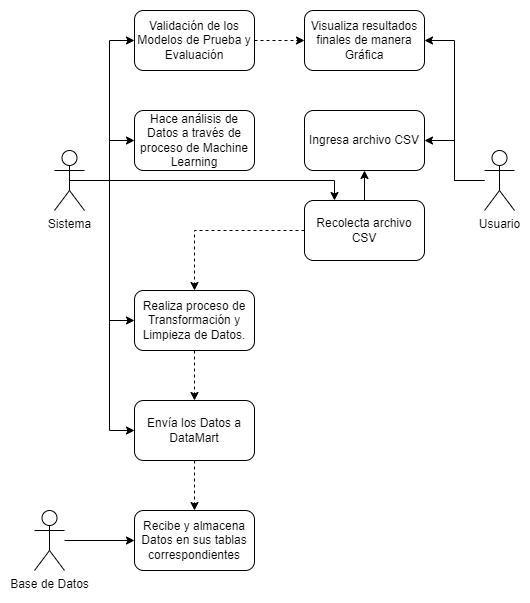

The diagram above was exported from draw.io. Its source (the exported page's mxGraphModel, read from the mxfile embedded in the PNG):
<mxGraphModel dx="1248" dy="677" grid="1" gridSize="10" guides="1" tooltips="1" connect="1" arrows="1" fold="1" page="1" pageScale="1" pageWidth="827" pageHeight="1169" math="0" shadow="0">
  <root>
    <mxCell id="0" />
    <mxCell id="1" parent="0" />
    <mxCell id="2" style="edgeStyle=orthogonalEdgeStyle;rounded=0;orthogonalLoop=1;jettySize=auto;html=1;exitX=0.5;exitY=0.5;exitDx=0;exitDy=0;exitPerimeter=0;entryX=0.25;entryY=0;entryDx=0;entryDy=0;" edge="1" source="7" target="16" parent="1">
      <mxGeometry relative="1" as="geometry">
        <mxPoint x="300" y="140" as="targetPoint" />
      </mxGeometry>
    </mxCell>
    <mxCell id="3" style="edgeStyle=orthogonalEdgeStyle;rounded=0;orthogonalLoop=1;jettySize=auto;html=1;entryX=0;entryY=0.5;entryDx=0;entryDy=0;" edge="1" source="7" target="18" parent="1">
      <mxGeometry relative="1" as="geometry" />
    </mxCell>
    <mxCell id="4" style="edgeStyle=orthogonalEdgeStyle;rounded=0;orthogonalLoop=1;jettySize=auto;html=1;entryX=0;entryY=0.5;entryDx=0;entryDy=0;" edge="1" source="7" target="20" parent="1">
      <mxGeometry relative="1" as="geometry" />
    </mxCell>
    <mxCell id="5" style="edgeStyle=orthogonalEdgeStyle;rounded=0;orthogonalLoop=1;jettySize=auto;html=1;entryX=0;entryY=0.5;entryDx=0;entryDy=0;" edge="1" source="7" target="22" parent="1">
      <mxGeometry relative="1" as="geometry" />
    </mxCell>
    <mxCell id="6" style="edgeStyle=orthogonalEdgeStyle;rounded=0;orthogonalLoop=1;jettySize=auto;html=1;entryX=0;entryY=0.5;entryDx=0;entryDy=0;" edge="1" source="7" target="24" parent="1">
      <mxGeometry relative="1" as="geometry" />
    </mxCell>
    <mxCell id="7" value="Sistema" style="shape=umlActor;verticalLabelPosition=bottom;verticalAlign=top;html=1;outlineConnect=0;" vertex="1" parent="1">
      <mxGeometry x="240" y="150" width="30" height="60" as="geometry" />
    </mxCell>
    <mxCell id="8" style="edgeStyle=orthogonalEdgeStyle;rounded=0;orthogonalLoop=1;jettySize=auto;html=1;" edge="1" source="9" target="21" parent="1">
      <mxGeometry relative="1" as="geometry" />
    </mxCell>
    <mxCell id="9" value="Base de Datos" style="shape=umlActor;verticalLabelPosition=bottom;verticalAlign=top;html=1;outlineConnect=0;" vertex="1" parent="1">
      <mxGeometry x="220" y="510" width="30" height="60" as="geometry" />
    </mxCell>
    <mxCell id="10" style="edgeStyle=orthogonalEdgeStyle;rounded=0;orthogonalLoop=1;jettySize=auto;html=1;entryX=1;entryY=0.5;entryDx=0;entryDy=0;" edge="1" source="12" target="13" parent="1">
      <mxGeometry relative="1" as="geometry">
        <mxPoint x="600" y="190" as="targetPoint" />
      </mxGeometry>
    </mxCell>
    <mxCell id="11" style="edgeStyle=orthogonalEdgeStyle;rounded=0;orthogonalLoop=1;jettySize=auto;html=1;entryX=1;entryY=0.5;entryDx=0;entryDy=0;" edge="1" source="12" target="25" parent="1">
      <mxGeometry relative="1" as="geometry" />
    </mxCell>
    <mxCell id="12" value="Usuario" style="shape=umlActor;verticalLabelPosition=bottom;verticalAlign=top;html=1;outlineConnect=0;" vertex="1" parent="1">
      <mxGeometry x="670" y="150" width="30" height="60" as="geometry" />
    </mxCell>
    <mxCell id="13" value="Ingresa archivo CSV" style="rounded=1;whiteSpace=wrap;html=1;" vertex="1" parent="1">
      <mxGeometry x="490" y="110" width="120" height="60" as="geometry" />
    </mxCell>
    <mxCell id="14" style="edgeStyle=orthogonalEdgeStyle;rounded=0;orthogonalLoop=1;jettySize=auto;html=1;entryX=0.5;entryY=1;entryDx=0;entryDy=0;" edge="1" source="16" target="13" parent="1">
      <mxGeometry relative="1" as="geometry" />
    </mxCell>
    <mxCell id="15" style="edgeStyle=orthogonalEdgeStyle;rounded=0;orthogonalLoop=1;jettySize=auto;html=1;exitX=0;exitY=0.5;exitDx=0;exitDy=0;dashed=1;" edge="1" source="16" target="18" parent="1">
      <mxGeometry relative="1" as="geometry" />
    </mxCell>
    <mxCell id="16" value="Recolecta archivo CSV" style="rounded=1;whiteSpace=wrap;html=1;" vertex="1" parent="1">
      <mxGeometry x="490" y="200" width="120" height="60" as="geometry" />
    </mxCell>
    <mxCell id="17" style="edgeStyle=orthogonalEdgeStyle;rounded=0;orthogonalLoop=1;jettySize=auto;html=1;entryX=0.5;entryY=0;entryDx=0;entryDy=0;dashed=1;" edge="1" source="18" target="20" parent="1">
      <mxGeometry relative="1" as="geometry" />
    </mxCell>
    <mxCell id="18" value="Realiza proceso de Transformación y Limpieza de Datos." style="rounded=1;whiteSpace=wrap;html=1;" vertex="1" parent="1">
      <mxGeometry x="320" y="290" width="120" height="60" as="geometry" />
    </mxCell>
    <mxCell id="19" style="edgeStyle=orthogonalEdgeStyle;rounded=0;orthogonalLoop=1;jettySize=auto;html=1;entryX=0.5;entryY=0;entryDx=0;entryDy=0;dashed=1;" edge="1" source="20" target="21" parent="1">
      <mxGeometry relative="1" as="geometry" />
    </mxCell>
    <mxCell id="20" value="Envía los Datos a DataMart" style="rounded=1;whiteSpace=wrap;html=1;" vertex="1" parent="1">
      <mxGeometry x="320" y="400" width="120" height="60" as="geometry" />
    </mxCell>
    <mxCell id="21" value="Recibe y almacena Datos en sus tablas correspondientes" style="rounded=1;whiteSpace=wrap;html=1;" vertex="1" parent="1">
      <mxGeometry x="320" y="510" width="120" height="60" as="geometry" />
    </mxCell>
    <mxCell id="22" value="Hace análisis de Datos a través de proceso de Machine Learning" style="rounded=1;whiteSpace=wrap;html=1;" vertex="1" parent="1">
      <mxGeometry x="320" y="110" width="120" height="60" as="geometry" />
    </mxCell>
    <mxCell id="23" style="edgeStyle=orthogonalEdgeStyle;rounded=0;orthogonalLoop=1;jettySize=auto;html=1;entryX=0;entryY=0.5;entryDx=0;entryDy=0;dashed=1;" edge="1" source="24" target="25" parent="1">
      <mxGeometry relative="1" as="geometry" />
    </mxCell>
    <mxCell id="24" value="Validación de los Modelos de Prueba y Evaluación" style="rounded=1;whiteSpace=wrap;html=1;" vertex="1" parent="1">
      <mxGeometry x="320" y="10" width="120" height="60" as="geometry" />
    </mxCell>
    <mxCell id="25" value="Visualiza resultados finales de manera Gráfica" style="rounded=1;whiteSpace=wrap;html=1;" vertex="1" parent="1">
      <mxGeometry x="490" y="10" width="120" height="60" as="geometry" />
    </mxCell>
  </root>
</mxGraphModel>